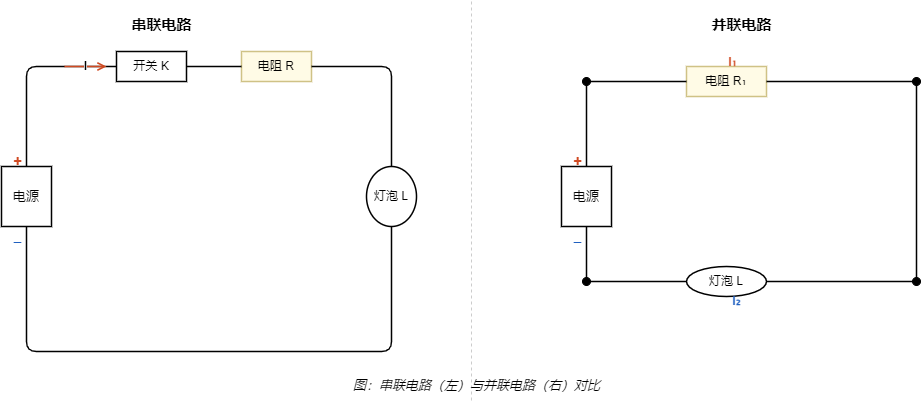

The diagram above was exported from draw.io. Its source (the exported page's mxGraphModel, read from the mxfile embedded in the PNG):
<mxGraphModel dx="1195" dy="697" grid="0" gridSize="10" guides="1" tooltips="1" connect="1" arrows="1" fold="1" page="0" pageScale="1" pageWidth="1100" pageHeight="420" math="0" shadow="0">
  <root>
    <mxCell id="0" />
    <mxCell id="1" parent="0" />
    <mxCell id="2" value="串联电路" style="text;html=1;align=center;fontSize=15;fontStyle=1;" parent="1" vertex="1">
      <mxGeometry x="185" y="18" width="100" height="24" as="geometry" />
    </mxCell>
    <mxCell id="3" value="电源" style="rounded=0;whiteSpace=wrap;html=1;fillColor=#FFFFFF;strokeColor=#000000;strokeWidth=1.5;fontSize=13;" parent="1" vertex="1">
      <mxGeometry x="75" y="175" width="50" height="60" as="geometry" />
    </mxCell>
    <mxCell id="4" value="+" style="text;html=1;align=center;fontSize=14;fontStyle=1;fontColor=#D04A22;" parent="1" vertex="1">
      <mxGeometry x="84" y="155" width="14" height="18" as="geometry" />
    </mxCell>
    <mxCell id="5" value="−" style="text;html=1;align=center;fontSize=16;fontColor=#2060C0;" parent="1" vertex="1">
      <mxGeometry x="84" y="235" width="14" height="18" as="geometry" />
    </mxCell>
    <mxCell id="6" value="开关 K" style="rounded=0;whiteSpace=wrap;html=1;fillColor=#FFFFFF;strokeColor=#000000;strokeWidth=1.5;fontSize=12;" parent="1" vertex="1">
      <mxGeometry x="190" y="60" width="70" height="30" as="geometry" />
    </mxCell>
    <mxCell id="7" value="电阻 R" style="rounded=0;whiteSpace=wrap;html=1;fillColor=#FFFBE6;strokeColor=#CFC286;strokeWidth=1.5;fontSize=12;" parent="1" vertex="1">
      <mxGeometry x="315" y="60" width="70" height="30" as="geometry" />
    </mxCell>
    <mxCell id="8" value="灯泡 L" style="ellipse;whiteSpace=wrap;html=1;fillColor=#FFFFFF;strokeColor=#000000;strokeWidth=1.5;fontSize=12;" parent="1" vertex="1">
      <mxGeometry x="440" y="175" width="50" height="60" as="geometry" />
    </mxCell>
    <mxCell id="9" value="" style="endArrow=none;html=1;strokeWidth=1.5;strokeColor=#000000;" parent="1" edge="1">
      <mxGeometry relative="1" as="geometry">
        <mxPoint x="100" y="175" as="sourcePoint" />
        <mxPoint x="190" y="75" as="targetPoint" />
        <Array as="points">
          <mxPoint x="100" y="75" />
        </Array>
      </mxGeometry>
    </mxCell>
    <mxCell id="10" value="" style="endArrow=none;html=1;strokeWidth=1.5;strokeColor=#000000;" parent="1" edge="1">
      <mxGeometry relative="1" as="geometry">
        <mxPoint x="260" y="75" as="sourcePoint" />
        <mxPoint x="315" y="75" as="targetPoint" />
      </mxGeometry>
    </mxCell>
    <mxCell id="11" value="" style="endArrow=none;html=1;strokeWidth=1.5;strokeColor=#000000;" parent="1" edge="1">
      <mxGeometry relative="1" as="geometry">
        <mxPoint x="385" y="75" as="sourcePoint" />
        <mxPoint x="465" y="175" as="targetPoint" />
        <Array as="points">
          <mxPoint x="465" y="75" />
        </Array>
      </mxGeometry>
    </mxCell>
    <mxCell id="12" value="" style="endArrow=none;html=1;strokeWidth=1.5;strokeColor=#000000;" parent="1" edge="1">
      <mxGeometry relative="1" as="geometry">
        <mxPoint x="465" y="235" as="sourcePoint" />
        <mxPoint x="100" y="235" as="targetPoint" />
        <Array as="points">
          <mxPoint x="465" y="360" />
          <mxPoint x="100" y="360" />
        </Array>
      </mxGeometry>
    </mxCell>
    <mxCell id="13" value="I" style="endArrow=open;endFill=1;html=1;strokeWidth=1.5;strokeColor=#D04A22;fontStyle=1;fontSize=12;labelPosition=center;verticalLabelPosition=bottom;align=center;" parent="1" edge="1">
      <mxGeometry relative="1" as="geometry">
        <mxPoint x="138" y="75" as="sourcePoint" />
        <mxPoint x="180" y="75" as="targetPoint" />
      </mxGeometry>
    </mxCell>
    <mxCell id="14" value="" style="endArrow=none;html=1;strokeWidth=1;strokeColor=#CCCCCC;dashed=1;" parent="1" edge="1">
      <mxGeometry relative="1" as="geometry">
        <mxPoint x="545" y="10" as="sourcePoint" />
        <mxPoint x="545" y="410" as="targetPoint" />
      </mxGeometry>
    </mxCell>
    <mxCell id="15" value="并联电路" style="text;html=1;align=center;fontSize=15;fontStyle=1;" parent="1" vertex="1">
      <mxGeometry x="765" y="18" width="100" height="24" as="geometry" />
    </mxCell>
    <mxCell id="16" value="电源" style="rounded=0;whiteSpace=wrap;html=1;fillColor=#FFFFFF;strokeColor=#000000;strokeWidth=1.5;fontSize=13;" parent="1" vertex="1">
      <mxGeometry x="635" y="175" width="50" height="60" as="geometry" />
    </mxCell>
    <mxCell id="17" value="&lt;div&gt;&lt;span style=&quot;background-color: initial;&quot;&gt;+&lt;/span&gt;&lt;br&gt;&lt;/div&gt;" style="text;html=1;align=center;fontSize=14;fontStyle=1;fontColor=#D04A22;" parent="1" vertex="1">
      <mxGeometry x="644" y="155" width="13" height="19" as="geometry" />
    </mxCell>
    <mxCell id="18" value="−" style="text;html=1;align=center;fontSize=16;fontColor=#2060C0;" parent="1" vertex="1">
      <mxGeometry x="644" y="235" width="14" height="18" as="geometry" />
    </mxCell>
    <mxCell id="19" value="电阻 R₁" style="rounded=0;whiteSpace=wrap;html=1;fillColor=#FFFBE6;strokeColor=#CFC286;strokeWidth=1.5;fontSize=12;" parent="1" vertex="1">
      <mxGeometry x="760" y="75" width="80" height="30" as="geometry" />
    </mxCell>
    <mxCell id="20" value="灯泡 L" style="ellipse;whiteSpace=wrap;html=1;fillColor=#FFFFFF;strokeColor=#000000;strokeWidth=1.5;fontSize=12;" parent="1" vertex="1">
      <mxGeometry x="760" y="275" width="80" height="30" as="geometry" />
    </mxCell>
    <mxCell id="21" value="" style="endArrow=none;html=1;strokeWidth=1.5;strokeColor=#000000;" parent="1" edge="1">
      <mxGeometry relative="1" as="geometry">
        <mxPoint x="660" y="175" as="sourcePoint" />
        <mxPoint x="660" y="90" as="targetPoint" />
      </mxGeometry>
    </mxCell>
    <mxCell id="22" value="" style="endArrow=none;html=1;strokeWidth=1.5;strokeColor=#000000;" parent="1" edge="1">
      <mxGeometry relative="1" as="geometry">
        <mxPoint x="660" y="90" as="sourcePoint" />
        <mxPoint x="760" y="90" as="targetPoint" />
      </mxGeometry>
    </mxCell>
    <mxCell id="23" value="" style="endArrow=none;html=1;strokeWidth=1.5;strokeColor=#000000;" parent="1" edge="1">
      <mxGeometry relative="1" as="geometry">
        <mxPoint x="840" y="90" as="sourcePoint" />
        <mxPoint x="990" y="90" as="targetPoint" />
      </mxGeometry>
    </mxCell>
    <mxCell id="24" value="" style="endArrow=none;html=1;strokeWidth=1.5;strokeColor=#000000;" parent="1" edge="1">
      <mxGeometry relative="1" as="geometry">
        <mxPoint x="990" y="90" as="sourcePoint" />
        <mxPoint x="990" y="290" as="targetPoint" />
      </mxGeometry>
    </mxCell>
    <mxCell id="25" value="" style="endArrow=none;html=1;strokeWidth=1.5;strokeColor=#000000;" parent="1" edge="1">
      <mxGeometry relative="1" as="geometry">
        <mxPoint x="990" y="290" as="sourcePoint" />
        <mxPoint x="840" y="290" as="targetPoint" />
      </mxGeometry>
    </mxCell>
    <mxCell id="26" value="" style="endArrow=none;html=1;strokeWidth=1.5;strokeColor=#000000;" parent="1" edge="1">
      <mxGeometry relative="1" as="geometry">
        <mxPoint x="760" y="290" as="sourcePoint" />
        <mxPoint x="660" y="290" as="targetPoint" />
      </mxGeometry>
    </mxCell>
    <mxCell id="27" value="" style="endArrow=none;html=1;strokeWidth=1.5;strokeColor=#000000;" parent="1" edge="1">
      <mxGeometry relative="1" as="geometry">
        <mxPoint x="660" y="290" as="sourcePoint" />
        <mxPoint x="660" y="235" as="targetPoint" />
      </mxGeometry>
    </mxCell>
    <mxCell id="28" value="" style="ellipse;aspect=fixed;fillColor=#000000;strokeColor=#000000;html=1;" parent="1" vertex="1">
      <mxGeometry x="656" y="86" width="8" height="8" as="geometry" />
    </mxCell>
    <mxCell id="29" value="" style="ellipse;aspect=fixed;fillColor=#000000;strokeColor=#000000;html=1;" parent="1" vertex="1">
      <mxGeometry x="656" y="286" width="8" height="8" as="geometry" />
    </mxCell>
    <mxCell id="30" value="" style="ellipse;aspect=fixed;fillColor=#000000;strokeColor=#000000;html=1;" parent="1" vertex="1">
      <mxGeometry x="986" y="86" width="8" height="8" as="geometry" />
    </mxCell>
    <mxCell id="31" value="" style="ellipse;aspect=fixed;fillColor=#000000;strokeColor=#000000;html=1;" parent="1" vertex="1">
      <mxGeometry x="986" y="286" width="8" height="8" as="geometry" />
    </mxCell>
    <mxCell id="32" value="I₁" style="text;html=1;align=center;fontSize=12;fontStyle=1;fontColor=#D04A22;" parent="1" vertex="1">
      <mxGeometry x="794" y="57" width="24" height="18" as="geometry" />
    </mxCell>
    <mxCell id="33" value="I₂" style="text;html=1;align=center;fontSize=12;fontStyle=1;fontColor=#2060C0;" parent="1" vertex="1">
      <mxGeometry x="798" y="296" width="24" height="18" as="geometry" />
    </mxCell>
    <mxCell id="34" value="图：串联电路（左）与并联电路（右）对比" style="text;html=1;align=center;fontSize=13;fontStyle=2;" parent="1" vertex="1">
      <mxGeometry x="250" y="380" width="600" height="24" as="geometry" />
    </mxCell>
  </root>
</mxGraphModel>